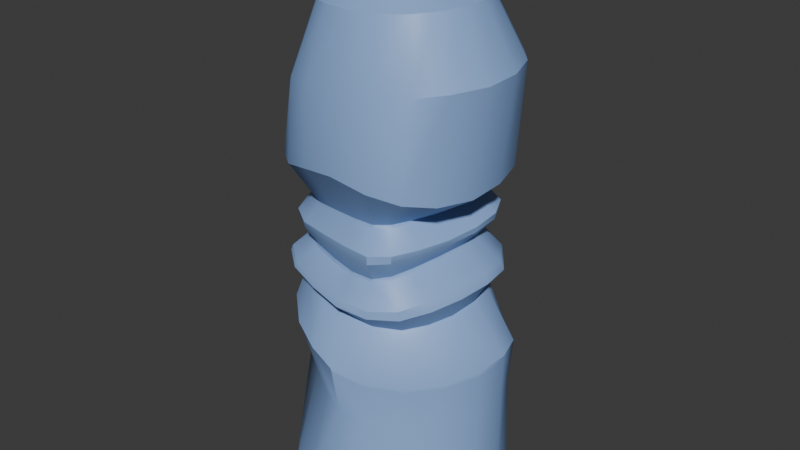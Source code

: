 # Source: Bottle.blend  (saved by Blender 4.5.87; exported with 4.5.12 LTS)
import bpy
from mathutils import Matrix  # noqa: F401  (used for matrix-valued properties, if any)

bpy.ops.wm.read_factory_settings(use_empty=True)
scene = bpy.context.scene
scene.name = 'Scene'

# ---- collections
col_collection = bpy.data.collections.new('Collection'); scene.collection.children.link(col_collection)

# ---- materials (node trees are filled in below, after node groups)
mat_bottlecap = bpy.data.materials.new('BottleCap')
mat_bottle = bpy.data.materials.new('Bottle')

# ---- node groups
ng_smooth_by_angle = bpy.data.node_groups.new('Smooth by Angle', 'GeometryNodeTree')
_s = ng_smooth_by_angle.interface.new_socket(name='Mesh', in_out='OUTPUT', socket_type='NodeSocketGeometry')
_s = ng_smooth_by_angle.interface.new_socket(name='Mesh', in_out='INPUT', socket_type='NodeSocketGeometry')
_s = ng_smooth_by_angle.interface.new_socket(name='Angle', in_out='INPUT', socket_type='NodeSocketFloat')
_s.subtype = 'ANGLE'
_s.default_value = 0.5236
_s.min_value = 0.0
_s.max_value = 3.142
_s.description = 'Maximum face angle for smooth edges'
_s = ng_smooth_by_angle.interface.new_socket(name='Ignore Sharpness', in_out='INPUT', socket_type='NodeSocketBool')
_s.force_non_field = True
ng_smooth_by_angle.description = 'Set the sharpness of mesh edges based on the angle between the neighboring faces'
ng_smooth_by_angle.is_modifier = True
_N = ng_smooth_by_angle.nodes; _L = ng_smooth_by_angle.links
n0 = _N.new('GeometryNodeSetShadeSmooth'); n0.name = 'Set Shade Smooth'; n0.location = (120, -80)
n0.domain = 'EDGE'
n1 = _N.new('GeometryNodeSetShadeSmooth'); n1.name = 'Set Shade Smooth.001'; n1.location = (300, -80)
n2 = _N.new('NodeGroupOutput'); n2.name = 'Group Output'; n2.location = (480, -80)
n3 = _N.new('GeometryNodeInputMeshEdgeAngle'); n3.name = 'Edge Angle'; n3.location = (-440, -240)
n4 = _N.new('NodeGroupInput'); n4.name = 'Group Input'; n4.location = (-80, -80)
n5 = _N.new('GeometryNodeInputEdgeSmooth'); n5.name = 'Is Edge Smooth'; n5.location = (-260, -120)
n6 = _N.new('GeometryNodeInputShadeSmooth'); n6.name = 'Is Shade Smooth'; n6.location = (-440, -397)
n7 = _N.new('FunctionNodeCompare'); n7.name = 'Compare'; n7.location = (-260, -260)
n7.operation = 'LESS_EQUAL'
n7.inputs[6].default_value = (0.0, 0.0, 0.0, 0.0)
n7.inputs[7].default_value = (0.0, 0.0, 0.0, 0.0)
n8 = _N.new('FunctionNodeBooleanMath'); n8.name = 'Boolean Math.001'; n8.location = (-80, -260)
n9 = _N.new('NodeGroupInput'); n9.name = 'Group Input.001'; n9.location = (-440, -329)
n10 = _N.new('NodeGroupInput'); n10.name = 'Group Input.002'; n10.location = (-259, -189)
n11 = _N.new('FunctionNodeBooleanMath'); n11.name = 'Boolean Math'; n11.location = (-80, -149)
n11.operation = 'OR'
n12 = _N.new('FunctionNodeBooleanMath'); n12.name = 'Boolean Math.002'; n12.location = (-260, -380)
n12.operation = 'OR'
n13 = _N.new('NodeGroupInput'); n13.name = 'Group Input.003'; n13.location = (-440, -460)
_L.new(n3.outputs[0], n7.inputs[0])
_L.new(n1.outputs[0], n2.inputs[0])
_L.new(n9.outputs[1], n7.inputs[1])
_L.new(n7.outputs[0], n8.inputs[0])
_L.new(n4.outputs[0], n0.inputs[0])
_L.new(n0.outputs[0], n1.inputs[0])
_L.new(n8.outputs[0], n0.inputs[2])
_L.new(n10.outputs[2], n11.inputs[1])
_L.new(n5.outputs[0], n11.inputs[0])
_L.new(n11.outputs[0], n0.inputs[1])
_L.new(n13.outputs[2], n12.inputs[1])
_L.new(n6.outputs[0], n12.inputs[0])
_L.new(n12.outputs[0], n8.inputs[1])
n2.is_active_output = True

# ---- material node trees
mat_bottlecap.use_nodes = True; mat_bottlecap.node_tree.nodes.clear()
_N = mat_bottlecap.node_tree.nodes; _L = mat_bottlecap.node_tree.links
n0 = _N.new('ShaderNodeBsdfPrincipled'); n0.name = 'Principled BSDF'; n0.location = (-200, 100)
n0.inputs[0].default_value = (1.0, 1.0, 1.0, 1.0)
n1 = _N.new('ShaderNodeOutputMaterial'); n1.name = 'Material Output'; n1.location = (200, 100)
_L.new(n0.outputs[0], n1.inputs[0])
n1.is_active_output = True
mat_bottle.use_nodes = True; mat_bottle.node_tree.nodes.clear()
_N = mat_bottle.node_tree.nodes; _L = mat_bottle.node_tree.links
n0 = _N.new('ShaderNodeBsdfPrincipled'); n0.name = 'Principled BSDF'; n0.location = (-200, 100)
n0.inputs[0].default_value = (0.2752, 0.4438, 0.8007, 1.0)
n1 = _N.new('ShaderNodeOutputMaterial'); n1.name = 'Material Output'; n1.location = (200, 100)
_L.new(n0.outputs[0], n1.inputs[0])
n1.is_active_output = True

# ---- world
world_world = bpy.data.worlds.new('World'); scene.world = world_world
world_world.use_nodes = True; world_world.node_tree.nodes.clear()
_N = world_world.node_tree.nodes; _L = world_world.node_tree.links
n0 = _N.new('ShaderNodeOutputWorld'); n0.name = 'World Output'; n0.location = (200, 100)
n1 = _N.new('ShaderNodeBackground'); n1.name = 'Background'; n1.location = (-200, 100)
n1.inputs[0].default_value = (0.05088, 0.05088, 0.05088, 1.0)
_L.new(n1.outputs[0], n0.inputs[0])
n0.is_active_output = True
world_world.color = (0.05088, 0.05088, 0.05088)
world_world.sun_shadow_jitter_overblur = 0.0

# ---- meshes
me_cylinder = bpy.data.meshes.new('Cylinder')
me_cylinder.from_pydata([(0.01455, 0.1604, 0.2304), (0.0005768, 0.2068, 0.6719), (0.0912, 0.1323, 0.2256), (0.07299, 0.1922, 0.674), (0.1501, 0.1105, 0.2308), (0.1341, 0.1573, 0.6727), (0.1888, 0.08546, 0.2385), (0.1699, 0.103, 0.6709), (0.2083, 0.03629, 0.2441), (0.1875, 0.03358, 0.6664), (0.2045, -0.03063, 0.2418), (0.1867, -0.04031, 0.6628), (0.1737, -0.08876, 0.2357), (0.1643, -0.1074, 0.6663), (0.124, -0.14, 0.2323), (0.1279, -0.1548, 0.6761), (0.06372, -0.1795, 0.2365), (0.0736, -0.1788, 0.6882), (0.01388, -0.1913, 0.2436), (-0.00298, -0.1795, 0.6988), (-0.032, -0.1734, 0.252), (-0.07407, -0.1674, 0.689), (-0.0906, -0.1361, 0.2618), (-0.1349, -0.1439, 0.6726), (-0.1565, -0.08215, 0.2698), (-0.1849, -0.1047, 0.6665), (-0.194, -0.01642, 0.2697), (-0.2097, -0.03884, 0.6657), (-0.1925, 0.05284, 0.2618), (-0.2088, 0.03567, 0.6668), (-0.1646, 0.1172, 0.2558), (-0.1827, 0.1055, 0.6675), (-0.1277, 0.1641, 0.2495), (-0.1356, 0.1616, 0.6675), (-0.06543, 0.1742, 0.2417), (-0.07205, 0.1975, 0.6682), (0.01064, 0.186, 0.3154), (0.003001, 0.1526, 0.4275), (0.003797, 0.1431, 0.5279), (0.00278, 0.1532, 0.6044), (0.06188, 0.1389, 0.6089), (0.06273, 0.1277, 0.5334), (0.06022, 0.1429, 0.4285), (0.0862, 0.1688, 0.3096), (0.1019, 0.1113, 0.609), (0.1066, 0.1019, 0.5316), (0.1085, 0.1196, 0.425), (0.1461, 0.1407, 0.3135), (0.119, 0.07052, 0.6069), (0.1246, 0.06328, 0.5303), (0.141, 0.08106, 0.4207), (0.1867, 0.1035, 0.32), (0.1173, 0.02018, 0.6036), (0.1241, 0.01598, 0.5268), (0.1537, 0.02623, 0.4176), (0.2083, 0.0411, 0.3259), (0.1055, -0.03647, 0.6027), (0.1139, -0.03591, 0.5217), (0.148, -0.02754, 0.4128), (0.2041, -0.02859, 0.3226), (0.09407, -0.08623, 0.6058), (0.1011, -0.08826, 0.5169), (0.1285, -0.07455, 0.4073), (0.173, -0.08647, 0.3144), (0.07769, -0.1194, 0.605), (0.08235, -0.124, 0.5089), (0.09698, -0.1135, 0.4023), (0.1235, -0.1376, 0.309), (0.04852, -0.1343, 0.601), (0.05155, -0.1415, 0.5003), (0.04887, -0.1397, 0.4047), (0.05934, -0.1779, 0.3162), (0.001581, -0.1286, 0.5963), (0.001747, -0.1377, 0.4971), (-0.01091, -0.145, 0.4129), (-0.003061, -0.1928, 0.3288), (-0.05682, -0.1139, 0.5893), (-0.05844, -0.1193, 0.496), (-0.0697, -0.1323, 0.4217), (-0.06064, -0.178, 0.3408), (-0.1096, -0.09874, 0.5829), (-0.115, -0.0999, 0.4986), (-0.1301, -0.1094, 0.4281), (-0.1281, -0.1437, 0.3521), (-0.1492, -0.07304, 0.5817), (-0.1566, -0.0725, 0.5008), (-0.1689, -0.07187, 0.4328), (-0.1906, -0.08575, 0.3622), (-0.1703, -0.029, 0.583), (-0.1736, -0.02646, 0.5008), (-0.1793, -0.01794, 0.4314), (-0.2154, -0.01532, 0.3601), (-0.1704, 0.03004, 0.5831), (-0.1717, 0.0329, 0.4987), (-0.1655, 0.04169, 0.425), (-0.2022, 0.05856, 0.3495), (-0.1498, 0.08651, 0.5831), (-0.1538, 0.08724, 0.4977), (-0.1417, 0.09278, 0.4186), (-0.1675, 0.1222, 0.3409), (-0.1108, 0.1295, 0.5864), (-0.1139, 0.1253, 0.5033), (-0.1113, 0.1283, 0.4169), (-0.1319, 0.1689, 0.3336), (-0.05763, 0.1516, 0.595), (-0.0561, 0.1439, 0.516), (-0.06185, 0.1478, 0.4212), (-0.07053, 0.1884, 0.3252), (7.561e-05, 0.2106, 0.03463), (0.07257, 0.1963, 0.03446), (0.1357, 0.1612, 0.03463), (0.1827, 0.1055, 0.03467), (0.2077, 0.03663, 0.03467), (0.2077, -0.03663, 0.03467), (0.1827, -0.1055, 0.03467), (0.1356, -0.1616, 0.03467), (0.07214, -0.1982, 0.03467), (-4.085e-09, -0.2109, 0.03467), (-0.07187, -0.1981, 0.0347), (-0.134, -0.161, 0.03483), (-0.1824, -0.1054, 0.0347), (-0.2077, -0.03663, 0.03467), (-0.2077, 0.03663, 0.03467), (-0.1827, 0.1055, 0.03467), (-0.1356, 0.1616, 0.03467), (-0.07214, 0.1982, 0.03467), (-4.464e-09, 0.1672, -0.00275), (0.05718, 0.1571, -0.00275), (0.1075, 0.1281, -0.00275), (0.1448, 0.08359, -0.00275), (0.1646, 0.02903, -0.00275), (0.1646, -0.02903, -0.00275), (0.1448, -0.08359, -0.00275), (0.1075, -0.1281, -0.00275), (0.05718, -0.1571, -0.00275), (-4.464e-09, -0.1672, -0.00275), (-0.05718, -0.1571, -0.00275), (-0.1075, -0.1281, -0.00275), (-0.1448, -0.08359, -0.00275), (-0.1646, -0.02903, -0.00275), (-0.1646, 0.02903, -0.00275), (-0.1448, 0.08359, -0.00275), (-0.1075, 0.1281, -0.00275), (-0.05718, 0.1571, -0.00275), (0.07214, 0.1982, 0.8644), (-7.627e-09, 0.2109, 0.8644), (0.1356, 0.1616, 0.8644), (0.1827, 0.1055, 0.8644), (0.2079, 0.03663, 0.8643), (0.2092, -0.03658, 0.8633), (0.1843, -0.1044, 0.8632), (0.1418, -0.1491, 0.8591), (0.08084, -0.1743, 0.8548), (0.01172, -0.1789, 0.8507), (-0.061, -0.1694, 0.8458), (-0.1187, -0.145, 0.8329), (-0.1574, -0.105, 0.8209), (-0.1845, -0.05092, 0.8204), (-0.1971, 0.018, 0.8374), (-0.1761, 0.09759, 0.8533), (-0.1346, 0.1611, 0.8636), (-0.07214, 0.1982, 0.8644), (0.05183, 0.1424, 0.9764), (-5.2e-09, 0.1515, 0.9764), (0.0974, 0.1161, 0.9764), (0.1312, 0.07577, 0.9764), (0.1492, 0.02631, 0.9764), (0.1492, -0.02631, 0.9764), (0.1314, -0.07537, 0.9762), (0.1005, -0.1099, 0.9739), (0.0567, -0.1307, 0.9716), (0.005627, -0.1375, 0.9699), (-0.0448, -0.1294, 0.9682), (-0.08691, -0.1091, 0.9635), (-0.1172, -0.07703, 0.9586), (-0.1353, -0.03318, 0.9585), (-0.1394, 0.01862, 0.9643), (-0.1256, 0.07275, 0.971), (-0.09703, 0.1159, 0.9761), (-0.05183, 0.1424, 0.9764), (0.02307, 0.06338, 1.004), (-1.121e-08, 0.06745, 1.004), (0.04336, 0.05167, 1.004), (0.05842, 0.03373, 1.004), (0.06643, 0.01171, 1.004), (0.06643, -0.01171, 1.004), (0.05842, -0.03373, 1.004), (0.04364, -0.05111, 1.004), (0.02359, -0.06209, 1.004), (0.0003702, -0.06609, 1.004), (-0.02294, -0.06253, 1.004), (-0.04282, -0.05171, 1.004), (-0.05685, -0.03457, 1.003), (-0.06431, -0.01273, 1.002), (-0.0648, 0.01095, 1.003), (-0.05786, 0.03347, 1.004), (-0.04336, 0.05167, 1.004), (-0.02307, 0.06338, 1.004), (-1.121e-08, 0.06745, 1.046), (0.02307, 0.06338, 1.046), (-1.169e-09, 0.07549, 1.035), (-1.169e-09, 0.07549, 1.082), (0.02582, 0.07094, 1.035), (0.02582, 0.07094, 1.082), (0.04852, 0.05783, 1.035), (0.04852, 0.05783, 1.082), (0.06538, 0.03775, 1.035), (0.06538, 0.03775, 1.082), (0.07434, 0.01311, 1.035), (0.07434, 0.01311, 1.082), (0.07434, -0.01311, 1.035), (0.07434, -0.01311, 1.082), (0.06538, -0.03775, 1.035), (0.06538, -0.03775, 1.082), (0.04852, -0.05783, 1.035), (0.04852, -0.05783, 1.082), (0.02595, -0.07069, 1.035), (0.02582, -0.07094, 1.082), (0.0002638, -0.07499, 1.034), (-1.169e-09, -0.07549, 1.082), (-0.02569, -0.07069, 1.035), (-0.02582, -0.07094, 1.082), (-0.04852, -0.05783, 1.035), (-0.04852, -0.05783, 1.082), (-0.06514, -0.03786, 1.034), (-0.06538, -0.03775, 1.082), (-0.07387, -0.01333, 1.034), (-0.07434, -0.01311, 1.082), (-0.07411, 0.013, 1.034), (-0.07434, 0.01311, 1.082), (-0.06538, 0.03775, 1.035), (-0.06538, 0.03775, 1.082), (-0.04852, 0.05783, 1.035), (-0.04852, 0.05783, 1.082), (-0.02582, 0.07094, 1.035), (-0.02582, 0.07094, 1.082), (0.04336, 0.05167, 1.046), (0.05842, 0.03373, 1.046), (0.06643, 0.01171, 1.046), (0.06643, -0.01171, 1.046), (0.05842, -0.03373, 1.046), (0.04336, -0.05167, 1.046), (0.02307, -0.06338, 1.046), (2.03e-07, -0.06745, 1.046), (-0.02307, -0.06338, 1.046), (-0.04336, -0.05167, 1.046), (-0.05842, -0.03373, 1.046), (-0.06643, -0.01171, 1.046), (-0.06643, 0.01171, 1.046), (-0.05842, 0.03373, 1.046), (-0.04336, 0.05167, 1.046), (-0.02307, 0.06338, 1.046), (0.002649, 0.1511, 0.6095), (0.06042, 0.1371, 0.6138), (0.09939, 0.11, 0.6138), (0.1161, 0.06983, 0.6119), (0.1143, 0.02015, 0.6088), (0.1028, -0.03582, 0.6085), (0.09175, -0.08445, 0.612), (0.07585, -0.1168, 0.6114), (0.04735, -0.1313, 0.6077), (0.001443, -0.126, 0.6033), (-0.05582, -0.1121, 0.5963), (-0.1076, -0.09721, 0.5896), (-0.1465, -0.07197, 0.5879), (-0.1673, -0.02849, 0.5891), (-0.1673, 0.02951, 0.5892), (-0.1472, 0.08497, 0.5892), (-0.1088, 0.1273, 0.5923), (-0.05664, 0.1492, 0.6005), (0.002753, 0.1468, 0.4329), (0.05813, 0.1373, 0.4342), (0.105, 0.1145, 0.4306), (0.1355, 0.07665, 0.4265), (0.1471, 0.02403, 0.4232), (0.1415, -0.0276, 0.418), (0.123, -0.07315, 0.4126), (0.09331, -0.1108, 0.4075), (0.04765, -0.1353, 0.4092), (-0.01077, -0.1397, 0.417), (-0.0687, -0.1272, 0.4255), (-0.1276, -0.1053, 0.4314), (-0.1649, -0.06935, 0.4357), (-0.1746, -0.01769, 0.4343), (-0.1614, 0.03995, 0.4283), (-0.1383, 0.08945, 0.4222), (-0.1084, 0.1234, 0.4212), (-0.06013, 0.142, 0.4261), (0.003312, 0.1757, 0.5663), (0.07221, 0.1584, 0.572), (0.1248, 0.1277, 0.57), (0.1472, 0.08078, 0.5688), (0.1483, 0.0231, 0.5646), (0.1371, -0.04055, 0.5606), (0.1214, -0.103, 0.5603), (0.09917, -0.1461, 0.5571), (0.06246, -0.1656, 0.5504), (0.002071, -0.1564, 0.547), (-0.06569, -0.1362, 0.5412), (-0.1264, -0.1172, 0.5377), (-0.1721, -0.08618, 0.5396), (-0.1964, -0.03416, 0.5408), (-0.1978, 0.03498, 0.5405), (-0.1746, 0.09984, 0.5403), (-0.1277, 0.1498, 0.544), (-0.06641, 0.1749, 0.5543), (0.06255, 0.1271, 0.5396), (0.1053, 0.1013, 0.5382), (0.1227, 0.06273, 0.5369), (0.1218, 0.01565, 0.5332), (0.1112, -0.03594, 0.5282), (0.09862, -0.0879, 0.5239), (0.08048, -0.1231, 0.5166), (0.05065, -0.1402, 0.5078), (0.001763, -0.1357, 0.5038), (-0.05745, -0.1175, 0.5019), (-0.1131, -0.09847, 0.504), (-0.1543, -0.0716, 0.5061), (-0.1722, -0.02663, 0.5062), (-0.1711, 0.0322, 0.5044), (-0.1531, 0.08646, 0.5037), (-0.1126, 0.1246, 0.5097), (-0.05577, 0.1433, 0.5222), (0.003806, 0.1425, 0.534), (0.003171, 0.1807, 0.4759), (0.07248, 0.1663, 0.4797), (0.132, 0.1366, 0.4743), (0.167, 0.08928, 0.4695), (0.1744, 0.02834, 0.4685), (0.1662, -0.03684, 0.4644), (0.1466, -0.09564, 0.4582), (0.1148, -0.1434, 0.4504), (0.0645, -0.1717, 0.4476), (-0.0002014, -0.1764, 0.4499), (-0.07406, -0.1576, 0.4538), (-0.1437, -0.1327, 0.4594), (-0.191, -0.09347, 0.4635), (-0.2047, -0.0286, 0.4636), (-0.1972, 0.04405, 0.4588), (-0.176, 0.1073, 0.4552), (-0.1353, 0.1536, 0.4547), (-0.06901, 0.1771, 0.4652), (0.003103, 0.1791, 0.5781), (0.07261, 0.1619, 0.5835), (0.1253, 0.1306, 0.5819), (0.1482, 0.08292, 0.5805), (0.1499, 0.0242, 0.576), (0.1389, -0.04091, 0.5724), (0.1229, -0.1036, 0.5734), (0.1001, -0.1466, 0.5717), (0.06268, -0.1658, 0.5664), (0.00216, -0.1565, 0.5632), (-0.06628, -0.1369, 0.5566), (-0.1276, -0.1187, 0.5516), (-0.1736, -0.08748, 0.5529), (-0.1981, -0.0346, 0.5542), (-0.1987, 0.03499, 0.5541), (-0.1748, 0.1006, 0.5541), (-0.129, 0.1517, 0.5568), (-0.0672, 0.1777, 0.5665), (0.003332, 0.177, 0.4919), (0.07232, 0.1614, 0.4966), (0.1311, 0.1321, 0.4911), (0.1626, 0.08532, 0.4874), (0.1672, 0.02626, 0.4862), (0.1581, -0.03802, 0.4822), (0.1402, -0.0975, 0.4762), (0.1115, -0.1444, 0.4676), (0.06469, -0.1708, 0.4628), (0.0008458, -0.173, 0.4637), (-0.07172, -0.1529, 0.466), (-0.1404, -0.1292, 0.4708), (-0.1874, -0.09219, 0.4743), (-0.2024, -0.02985, 0.4745), (-0.1969, 0.04204, 0.4707), (-0.1764, 0.1053, 0.4679), (-0.1345, 0.1517, 0.4686), (-0.06758, 0.1752, 0.4802), (0.08702, 0.1652, 0.3004), (0.1468, 0.1375, 0.3048), (0.187, 0.1016, 0.3121), (0.2083, 0.04097, 0.3182), (0.2041, -0.02845, 0.3149), (0.1728, -0.08625, 0.3067), (0.1233, -0.1373, 0.3013), (0.05945, -0.1776, 0.3085), (-0.001628, -0.192, 0.3209), (-0.05809, -0.177, 0.333), (-0.1246, -0.1426, 0.3444), (-0.1882, -0.08478, 0.3546), (-0.2144, -0.01471, 0.3526), (-0.2019, 0.05865, 0.342), (-0.1669, 0.1222, 0.3334), (-0.1312, 0.1688, 0.3261), (-0.06973, 0.1871, 0.3172), (0.01128, 0.1836, 0.3063), (0.0006571, 0.2043, 0.6689), (0.07243, 0.1897, 0.6711), (0.1325, 0.1552, 0.6698), (0.1672, 0.1016, 0.6679), (0.1839, 0.03309, 0.6634), (0.1827, -0.04016, 0.66), (0.1607, -0.1064, 0.6638), (0.1253, -0.1531, 0.6735), (0.07251, -0.1766, 0.6849), (-0.00275, -0.1767, 0.695), (-0.0733, -0.1646, 0.6852), (-0.1337, -0.1416, 0.6691), (-0.1833, -0.1034, 0.6631), (-0.2079, -0.03818, 0.6624), (-0.2069, 0.03553, 0.6634), (-0.181, 0.1045, 0.6638), (-0.1343, 0.1601, 0.6638), (-0.07135, 0.1955, 0.6649)], [], [(396, 1, 3, 397), (397, 3, 5, 398), (398, 5, 7, 399), (399, 7, 9, 400), (400, 9, 11, 401), (401, 11, 13, 402), (402, 13, 15, 403), (403, 15, 17, 404), (404, 17, 19, 405), (405, 19, 21, 406), (406, 21, 23, 407), (407, 23, 25, 408), (408, 25, 27, 409), (409, 27, 29, 410), (410, 29, 31, 411), (411, 31, 33, 412), (7, 5, 146, 147), (412, 33, 35, 413), (413, 35, 1, 396), (14, 16, 116, 115), (394, 107, 36, 395), (107, 106, 37, 36), (377, 105, 38, 360), (359, 104, 39, 342), (393, 103, 107, 394), (103, 102, 106, 107), (376, 101, 105, 377), (358, 100, 104, 359), (392, 99, 103, 393), (99, 98, 102, 103), (375, 97, 101, 376), (357, 96, 100, 358), (391, 95, 99, 392), (95, 94, 98, 99), (374, 93, 97, 375), (356, 92, 96, 357), (390, 91, 95, 391), (91, 90, 94, 95), (373, 89, 93, 374), (355, 88, 92, 356), (389, 87, 91, 390), (87, 86, 90, 91), (372, 85, 89, 373), (354, 84, 88, 355), (388, 83, 87, 389), (83, 82, 86, 87), (371, 81, 85, 372), (353, 80, 84, 354), (387, 79, 83, 388), (79, 78, 82, 83), (370, 77, 81, 371), (352, 76, 80, 353), (386, 75, 79, 387), (75, 74, 78, 79), (369, 73, 77, 370), (351, 72, 76, 352), (385, 71, 75, 386), (71, 70, 74, 75), (368, 69, 73, 369), (350, 68, 72, 351), (384, 67, 71, 385), (67, 66, 70, 71), (367, 65, 69, 368), (349, 64, 68, 350), (383, 63, 67, 384), (63, 62, 66, 67), (366, 61, 65, 367), (348, 60, 64, 349), (382, 59, 63, 383), (59, 58, 62, 63), (365, 57, 61, 366), (347, 56, 60, 348), (381, 55, 59, 382), (55, 54, 58, 59), (364, 53, 57, 365), (346, 52, 56, 347), (380, 51, 55, 381), (51, 50, 54, 55), (363, 49, 53, 364), (345, 48, 52, 346), (379, 47, 51, 380), (47, 46, 50, 51), (362, 45, 49, 363), (344, 44, 48, 345), (378, 43, 47, 379), (43, 42, 46, 47), (361, 41, 45, 362), (343, 40, 44, 344), (395, 36, 43, 378), (36, 37, 42, 43), (360, 38, 41, 361), (342, 39, 40, 343), (117, 118, 136, 135), (24, 26, 121, 120), (0, 2, 109, 108), (34, 0, 108, 125), (10, 12, 114, 113), (20, 22, 119, 118), (30, 32, 124, 123), (6, 8, 112, 111), (16, 18, 117, 116), (26, 28, 122, 121), (2, 4, 110, 109), (12, 14, 115, 114), (22, 24, 120, 119), (32, 34, 125, 124), (8, 10, 113, 112), (18, 20, 118, 117), (28, 30, 123, 122), (4, 6, 111, 110), (126, 127, 128, 129, 130, 131, 132, 133, 134, 135, 136, 137, 138, 139, 140, 141, 142, 143), (110, 111, 129, 128), (125, 108, 126, 143), (118, 119, 137, 136), (111, 112, 130, 129), (119, 120, 138, 137), (112, 113, 131, 130), (120, 121, 139, 138), (113, 114, 132, 131), (121, 122, 140, 139), (114, 115, 133, 132), (122, 123, 141, 140), (115, 116, 134, 133), (108, 109, 127, 126), (123, 124, 142, 141), (116, 117, 135, 134), (109, 110, 128, 127), (124, 125, 143, 142), (156, 155, 173, 174), (17, 15, 151, 152), (3, 1, 145, 144), (27, 25, 156, 157), (1, 35, 161, 145), (13, 11, 149, 150), (23, 21, 154, 155), (33, 31, 159, 160), (9, 7, 147, 148), (19, 17, 152, 153), (29, 27, 157, 158), (5, 3, 144, 146), (15, 13, 150, 151), (25, 23, 155, 156), (35, 33, 160, 161), (11, 9, 148, 149), (21, 19, 153, 154), (31, 29, 158, 159), (175, 174, 192, 193), (149, 148, 166, 167), (157, 156, 174, 175), (150, 149, 167, 168), (158, 157, 175, 176), (151, 150, 168, 169), (159, 158, 176, 177), (152, 151, 169, 170), (144, 145, 163, 162), (160, 159, 177, 178), (153, 152, 170, 171), (146, 144, 162, 164), (161, 160, 178, 179), (154, 153, 171, 172), (147, 146, 164, 165), (145, 161, 179, 163), (155, 154, 172, 173), (148, 147, 165, 166), (196, 195, 249, 250), (168, 167, 185, 186), (176, 175, 193, 194), (169, 168, 186, 187), (177, 176, 194, 195), (170, 169, 187, 188), (162, 163, 181, 180), (178, 177, 195, 196), (171, 170, 188, 189), (164, 162, 180, 182), (179, 178, 196, 197), (172, 171, 189, 190), (165, 164, 182, 183), (163, 179, 197, 181), (173, 172, 190, 191), (166, 165, 183, 184), (174, 173, 191, 192), (167, 166, 184, 185), (188, 187, 241, 242), (200, 201, 203, 202), (195, 194, 248, 249), (202, 203, 205, 204), (187, 186, 240, 241), (204, 205, 207, 206), (194, 193, 247, 248), (206, 207, 209, 208), (186, 185, 239, 240), (208, 209, 211, 210), (193, 192, 246, 247), (210, 211, 213, 212), (185, 184, 238, 239), (212, 213, 215, 214), (192, 191, 245, 246), (214, 215, 217, 216), (184, 183, 237, 238), (216, 217, 219, 218), (191, 190, 244, 245), (218, 219, 221, 220), (181, 197, 251, 198), (220, 221, 223, 222), (183, 182, 236, 237), (222, 223, 225, 224), (190, 189, 243, 244), (224, 225, 227, 226), (197, 196, 250, 251), (226, 227, 229, 228), (182, 180, 199, 236), (228, 229, 231, 230), (189, 188, 242, 243), (230, 231, 233, 232), (203, 201, 235, 233, 231, 229, 227, 225, 223, 221, 219, 217, 215, 213, 211, 209, 207, 205), (199, 198, 251, 250, 249, 248, 247, 246, 245, 244, 243, 242, 241, 240, 239, 238, 237, 236), (232, 233, 235, 234), (180, 181, 198, 199), (234, 235, 201, 200), (200, 202, 204, 206, 208, 210, 212, 214, 216, 218, 220, 222, 224, 226, 228, 230, 232, 234), (104, 269, 252, 39), (100, 268, 269, 104), (96, 267, 268, 100), (92, 266, 267, 96), (88, 265, 266, 92), (84, 264, 265, 88), (80, 263, 264, 84), (76, 262, 263, 80), (72, 261, 262, 76), (68, 260, 261, 72), (64, 259, 260, 68), (60, 258, 259, 64), (56, 257, 258, 60), (52, 256, 257, 56), (48, 255, 256, 52), (44, 254, 255, 48), (40, 253, 254, 44), (39, 252, 253, 40), (37, 270, 271, 42), (42, 271, 272, 46), (46, 272, 273, 50), (50, 273, 274, 54), (54, 274, 275, 58), (58, 275, 276, 62), (62, 276, 277, 66), (66, 277, 278, 70), (70, 278, 279, 74), (74, 279, 280, 78), (78, 280, 281, 82), (82, 281, 282, 86), (86, 282, 283, 90), (90, 283, 284, 94), (94, 284, 285, 98), (98, 285, 286, 102), (102, 286, 287, 106), (106, 287, 270, 37), (323, 288, 289, 306), (306, 289, 290, 307), (307, 290, 291, 308), (308, 291, 292, 309), (309, 292, 293, 310), (310, 293, 294, 311), (311, 294, 295, 312), (312, 295, 296, 313), (313, 296, 297, 314), (314, 297, 298, 315), (315, 298, 299, 316), (316, 299, 300, 317), (317, 300, 301, 318), (318, 301, 302, 319), (319, 302, 303, 320), (320, 303, 304, 321), (321, 304, 305, 322), (322, 305, 288, 323), (105, 322, 323, 38), (101, 321, 322, 105), (97, 320, 321, 101), (93, 319, 320, 97), (89, 318, 319, 93), (85, 317, 318, 89), (81, 316, 317, 85), (77, 315, 316, 81), (73, 314, 315, 77), (69, 313, 314, 73), (65, 312, 313, 69), (61, 311, 312, 65), (57, 310, 311, 61), (53, 309, 310, 57), (49, 308, 309, 53), (45, 307, 308, 49), (41, 306, 307, 45), (38, 323, 306, 41), (270, 324, 325, 271), (271, 325, 326, 272), (272, 326, 327, 273), (273, 327, 328, 274), (274, 328, 329, 275), (275, 329, 330, 276), (276, 330, 331, 277), (277, 331, 332, 278), (278, 332, 333, 279), (279, 333, 334, 280), (280, 334, 335, 281), (281, 335, 336, 282), (282, 336, 337, 283), (283, 337, 338, 284), (284, 338, 339, 285), (285, 339, 340, 286), (286, 340, 341, 287), (287, 341, 324, 270), (288, 342, 343, 289), (289, 343, 344, 290), (290, 344, 345, 291), (291, 345, 346, 292), (292, 346, 347, 293), (293, 347, 348, 294), (294, 348, 349, 295), (295, 349, 350, 296), (296, 350, 351, 297), (297, 351, 352, 298), (298, 352, 353, 299), (299, 353, 354, 300), (300, 354, 355, 301), (301, 355, 356, 302), (302, 356, 357, 303), (303, 357, 358, 304), (304, 358, 359, 305), (305, 359, 342, 288), (324, 360, 361, 325), (325, 361, 362, 326), (326, 362, 363, 327), (327, 363, 364, 328), (328, 364, 365, 329), (329, 365, 366, 330), (330, 366, 367, 331), (331, 367, 368, 332), (332, 368, 369, 333), (333, 369, 370, 334), (334, 370, 371, 335), (335, 371, 372, 336), (336, 372, 373, 337), (337, 373, 374, 338), (338, 374, 375, 339), (339, 375, 376, 340), (340, 376, 377, 341), (341, 377, 360, 324), (0, 395, 378, 2), (2, 378, 379, 4), (4, 379, 380, 6), (6, 380, 381, 8), (8, 381, 382, 10), (10, 382, 383, 12), (12, 383, 384, 14), (14, 384, 385, 16), (16, 385, 386, 18), (18, 386, 387, 20), (20, 387, 388, 22), (22, 388, 389, 24), (24, 389, 390, 26), (26, 390, 391, 28), (28, 391, 392, 30), (30, 392, 393, 32), (32, 393, 394, 34), (34, 394, 395, 0), (269, 413, 396, 252), (268, 412, 413, 269), (267, 411, 412, 268), (266, 410, 411, 267), (265, 409, 410, 266), (264, 408, 409, 265), (263, 407, 408, 264), (262, 406, 407, 263), (261, 405, 406, 262), (260, 404, 405, 261), (259, 403, 404, 260), (258, 402, 403, 259), (257, 401, 402, 258), (256, 400, 401, 257), (255, 399, 400, 256), (254, 398, 399, 255), (253, 397, 398, 254), (252, 396, 397, 253)])
me_cylinder.polygons.foreach_set('use_smooth', [True] * 382)
me_cylinder.polygons.foreach_set('material_index', [1, 1, 1, 1, 1, 1, 1, 1, 1, 1, 1, 1, 1, 1, 1, 1, 1, 1, 1, 1, 1, 1, 1, 1, 1, 1, 1, 1, 1, 1, 1, 1, 1, 1, 1, 1, 1, 1, 1, 1, 1, 1, 1, 1, 1, 1, 1, 1, 1, 1, 1, 1, 1, 1, 1, 1, 1, 1, 1, 1, 1, 1, 1, 1, 1, 1, 1, 1, 1, 1, 1, 1, 1, 1, 1, 1, 1, 1, 1, 1, 1, 1, 1, 1, 1, 1, 1, 1, 1, 1, 1, 1, 1, 1, 1, 1, 1, 1, 1, 1, 1, 1, 1, 1, 1, 1, 1, 1, 1, 1, 1, 1, 1, 1, 1, 1, 1, 1, 1, 1, 1, 1, 1, 1, 1, 1, 1, 1, 1, 1, 1, 1, 1, 1, 1, 1, 1, 1, 1, 1, 1, 1, 1, 1, 1, 1, 1, 1, 1, 1, 1, 1, 1, 1, 1, 1, 1, 1, 1, 1, 1, 1, 1, 1, 1, 1, 1, 1, 1, 1, 1, 1, 1, 1, 1, 1, 1, 1, 1, 1, 1, 1, 1, 0, 1, 0, 1, 0, 1, 0, 1, 0, 1, 0, 1, 0, 1, 0, 1, 0, 1, 0, 1, 0, 1, 0, 1, 0, 1, 0, 1, 0, 1, 0, 0, 1, 0, 1, 0, 0, 1, 1, 1, 1, 1, 1, 1, 1, 1, 1, 1, 1, 1, 1, 1, 1, 1, 1, 1, 1, 1, 1, 1, 1, 1, 1, 1, 1, 1, 1, 1, 1, 1, 1, 1, 1, 1, 1, 1, 1, 1, 1, 1, 1, 1, 1, 1, 1, 1, 1, 1, 1, 1, 1, 1, 1, 1, 1, 1, 1, 1, 1, 1, 1, 1, 1, 1, 1, 1, 1, 1, 1, 1, 1, 1, 1, 1, 1, 1, 1, 1, 1, 1, 1, 1, 1, 1, 1, 1, 1, 1, 1, 1, 1, 1, 1, 1, 1, 1, 1, 1, 1, 1, 1, 1, 1, 1, 1, 1, 1, 1, 1, 1, 1, 1, 1, 1, 1, 1, 1, 1, 1, 1, 1, 1, 1, 1, 1, 1, 1, 1, 1, 1, 1, 1, 1, 1, 1, 1, 1, 1, 1, 1, 1, 1, 1, 1, 1, 1, 1, 1, 1, 1, 1, 1, 1, 1, 1, 1, 1, 1, 1])
_uv = me_cylinder.uv_layers.new(name='UVMap')
_uv.uv.foreach_set('vector', [1.0, 0.9957, 1.0, 1.0, 0.9444, 1.0, 0.9444, 0.9957, 0.9444, 0.9957, 0.9444, 1.0, 0.8889, 1.0, 0.8889, 0.9957, 0.8889, 0.9957, 0.8889, 1.0, 0.8333, 1.0, 0.8333, 0.9957, 0.8333, 0.9957, 0.8333, 1.0, 0.7778, 1.0, 0.7778, 0.9957, 0.7778, 0.9957, 0.7778, 1.0, 0.7222, 1.0, 0.7222, 0.9957, 0.7222, 0.9957, 0.7222, 1.0, 0.6667, 1.0, 0.6667, 0.9957, 0.6667, 0.9957, 0.6667, 1.0, 0.6111, 1.0, 0.6111, 0.9957, 0.6111, 0.9957, 0.6111, 1.0, 0.5556, 1.0, 0.5556, 0.9957, 0.5556, 0.9957, 0.5556, 1.0, 0.5, 1.0, 0.5, 0.9957, 0.5, 0.9957, 0.5, 1.0, 0.4444, 1.0, 0.4444, 0.9957, 0.4444, 0.9957, 0.4444, 1.0, 0.3889, 1.0, 0.3889, 0.9957, 0.3889, 0.9957, 0.3889, 1.0, 0.3333, 1.0, 0.3333, 0.9957, 0.3333, 0.9957, 0.3333, 1.0, 0.2778, 1.0, 0.2778, 0.9957, 0.2778, 0.9957, 0.2778, 1.0, 0.2222, 1.0, 0.2222, 0.9957, 0.2222, 0.9957, 0.2222, 1.0, 0.1667, 1.0, 0.1667, 0.9957, 0.1667, 0.9957, 0.1667, 1.0, 0.1111, 1.0, 0.1111, 0.9957, 0.8333, 1.0, 0.8889, 1.0, 0.8889, 1.0, 0.8333, 1.0, 0.1111, 0.9957, 0.1111, 1.0, 0.05556, 1.0, 0.05556, 0.9957, 0.05556, 0.9957, 0.05556, 1.0, -1.863e-07, 1.0, -1.863e-07, 0.9957, 0.6111, 0.5, 0.5556, 0.5, 0.5556, 0.5, 0.6111, 0.5, 0.05556, 0.5909, 0.05556, 0.6, -1.863e-07, 0.6, -1.863e-07, 0.5909, 0.05556, 0.6, 0.05556, 0.7, -1.863e-07, 0.7, -1.863e-07, 0.6, 0.05556, 0.7627, 0.05556, 0.8, -1.863e-07, 0.8, -1.863e-07, 0.7627, 0.05556, 0.8658, 0.05556, 0.9, -1.863e-07, 0.9, -1.863e-07, 0.8658, 0.1111, 0.5909, 0.1111, 0.6, 0.05556, 0.6, 0.05556, 0.5909, 0.1111, 0.6, 0.1111, 0.7, 0.05556, 0.7, 0.05556, 0.6, 0.1111, 0.7627, 0.1111, 0.8, 0.05556, 0.8, 0.05556, 0.7627, 0.1111, 0.8658, 0.1111, 0.9, 0.05556, 0.9, 0.05556, 0.8658, 0.1667, 0.5909, 0.1667, 0.6, 0.1111, 0.6, 0.1111, 0.5909, 0.1667, 0.6, 0.1667, 0.7, 0.1111, 0.7, 0.1111, 0.6, 0.1667, 0.7627, 0.1667, 0.8, 0.1111, 0.8, 0.1111, 0.7627, 0.1667, 0.8658, 0.1667, 0.9, 0.1111, 0.9, 0.1111, 0.8658, 0.2222, 0.5909, 0.2222, 0.6, 0.1667, 0.6, 0.1667, 0.5909, 0.2222, 0.6, 0.2222, 0.7, 0.1667, 0.7, 0.1667, 0.6, 0.2222, 0.7627, 0.2222, 0.8, 0.1667, 0.8, 0.1667, 0.7627, 0.2222, 0.8658, 0.2222, 0.9, 0.1667, 0.9, 0.1667, 0.8658, 0.2778, 0.5909, 0.2778, 0.6, 0.2222, 0.6, 0.2222, 0.5909, 0.2778, 0.6, 0.2778, 0.7, 0.2222, 0.7, 0.2222, 0.6, 0.2778, 0.7627, 0.2778, 0.8, 0.2222, 0.8, 0.2222, 0.7627, 0.2778, 0.8658, 0.2778, 0.9, 0.2222, 0.9, 0.2222, 0.8658, 0.3333, 0.5909, 0.3333, 0.6, 0.2778, 0.6, 0.2778, 0.5909, 0.3333, 0.6, 0.3333, 0.7, 0.2778, 0.7, 0.2778, 0.6, 0.3333, 0.7627, 0.3333, 0.8, 0.2778, 0.8, 0.2778, 0.7627, 0.3333, 0.8658, 0.3333, 0.9, 0.2778, 0.9, 0.2778, 0.8658, 0.3889, 0.5909, 0.3889, 0.6, 0.3333, 0.6, 0.3333, 0.5909, 0.3889, 0.6, 0.3889, 0.7, 0.3333, 0.7, 0.3333, 0.6, 0.3889, 0.7627, 0.3889, 0.8, 0.3333, 0.8, 0.3333, 0.7627, 0.3889, 0.8658, 0.3889, 0.9, 0.3333, 0.9, 0.3333, 0.8658, 0.4444, 0.5909, 0.4444, 0.6, 0.3889, 0.6, 0.3889, 0.5909, 0.4444, 0.6, 0.4444, 0.7, 0.3889, 0.7, 0.3889, 0.6, 0.4444, 0.7627, 0.4444, 0.8, 0.3889, 0.8, 0.3889, 0.7627, 0.4444, 0.8658, 0.4444, 0.9, 0.3889, 0.9, 0.3889, 0.8658, 0.5, 0.5909, 0.5, 0.6, 0.4444, 0.6, 0.4444, 0.5909, 0.5, 0.6, 0.5, 0.7, 0.4444, 0.7, 0.4444, 0.6, 0.5, 0.7627, 0.5, 0.8, 0.4444, 0.8, 0.4444, 0.7627, 0.5, 0.8658, 0.5, 0.9, 0.4444, 0.9, 0.4444, 0.8658, 0.5556, 0.5909, 0.5556, 0.6, 0.5, 0.6, 0.5, 0.5909, 0.5556, 0.6, 0.5556, 0.7, 0.5, 0.7, 0.5, 0.6, 0.5556, 0.7627, 0.5556, 0.8, 0.5, 0.8, 0.5, 0.7627, 0.5556, 0.8658, 0.5556, 0.9, 0.5, 0.9, 0.5, 0.8658, 0.6111, 0.5909, 0.6111, 0.6, 0.5556, 0.6, 0.5556, 0.5909, 0.6111, 0.6, 0.6111, 0.7, 0.5556, 0.7, 0.5556, 0.6, 0.6111, 0.7627, 0.6111, 0.8, 0.5556, 0.8, 0.5556, 0.7627, 0.6111, 0.8658, 0.6111, 0.9, 0.5556, 0.9, 0.5556, 0.8658, 0.6667, 0.5909, 0.6667, 0.6, 0.6111, 0.6, 0.6111, 0.5909, 0.6667, 0.6, 0.6667, 0.7, 0.6111, 0.7, 0.6111, 0.6, 0.6667, 0.7627, 0.6667, 0.8, 0.6111, 0.8, 0.6111, 0.7627, 0.6667, 0.8658, 0.6667, 0.9, 0.6111, 0.9, 0.6111, 0.8658, 0.7222, 0.5909, 0.7222, 0.6, 0.6667, 0.6, 0.6667, 0.5909, 0.7222, 0.6, 0.7222, 0.7, 0.6667, 0.7, 0.6667, 0.6, 0.7222, 0.7627, 0.7222, 0.8, 0.6667, 0.8, 0.6667, 0.7627, 0.7222, 0.8658, 0.7222, 0.9, 0.6667, 0.9, 0.6667, 0.8658, 0.7778, 0.5909, 0.7778, 0.6, 0.7222, 0.6, 0.7222, 0.5909, 0.7778, 0.6, 0.7778, 0.7, 0.7222, 0.7, 0.7222, 0.6, 0.7778, 0.7627, 0.7778, 0.8, 0.7222, 0.8, 0.7222, 0.7627, 0.7778, 0.8658, 0.7778, 0.9, 0.7222, 0.9, 0.7222, 0.8658, 0.8333, 0.5909, 0.8333, 0.6, 0.7778, 0.6, 0.7778, 0.5909, 0.8333, 0.6, 0.8333, 0.7, 0.7778, 0.7, 0.7778, 0.6, 0.8333, 0.7627, 0.8333, 0.8, 0.7778, 0.8, 0.7778, 0.7627, 0.8333, 0.8658, 0.8333, 0.9, 0.7778, 0.9, 0.7778, 0.8658, 0.8889, 0.5909, 0.8889, 0.6, 0.8333, 0.6, 0.8333, 0.5909, 0.8889, 0.6, 0.8889, 0.7, 0.8333, 0.7, 0.8333, 0.6, 0.8889, 0.7627, 0.8889, 0.8, 0.8333, 0.8, 0.8333, 0.7627, 0.8889, 0.8658, 0.8889, 0.9, 0.8333, 0.9, 0.8333, 0.8658, 0.9444, 0.5909, 0.9444, 0.6, 0.8889, 0.6, 0.8889, 0.5909, 0.9444, 0.6, 0.9444, 0.7, 0.8889, 0.7, 0.8889, 0.6, 0.9444, 0.7627, 0.9444, 0.8, 0.8889, 0.8, 0.8889, 0.7627, 0.9444, 0.8658, 0.9444, 0.9, 0.8889, 0.9, 0.8889, 0.8658, 1.0, 0.5909, 1.0, 0.6, 0.9444, 0.6, 0.9444, 0.5909, 1.0, 0.6, 1.0, 0.7, 0.9444, 0.7, 0.9444, 0.6, 1.0, 0.7627, 1.0, 0.8, 0.9444, 0.8, 0.9444, 0.7627, 1.0, 0.8658, 1.0, 0.9, 0.9444, 0.9, 0.9444, 0.8658, 0.5, 0.5, 0.4444, 0.5, 0.4444, 0.5, 0.5, 0.5, 0.3333, 0.5, 0.2778, 0.5, 0.2778, 0.5, 0.3333, 0.5, 1.0, 0.5, 0.9444, 0.5, 0.9444, 0.5, 1.0, 0.5, 0.05556, 0.5, -1.863e-07, 0.5, -1.863e-07, 0.5, 0.05556, 0.5, 0.7222, 0.5, 0.6667, 0.5, 0.6667, 0.5, 0.7222, 0.5, 0.4444, 0.5, 0.3889, 0.5, 0.3889, 0.5, 0.4444, 0.5, 0.1667, 0.5, 0.1111, 0.5, 0.1111, 0.5, 0.1667, 0.5, 0.8333, 0.5, 0.7778, 0.5, 0.7778, 0.5, 0.8333, 0.5, 0.5556, 0.5, 0.5, 0.5, 0.5, 0.5, 0.5556, 0.5, 0.2778, 0.5, 0.2222, 0.5, 0.2222, 0.5, 0.2778, 0.5, 0.9444, 0.5, 0.8889, 0.5, 0.8889, 0.5, 0.9444, 0.5, 0.6667, 0.5, 0.6111, 0.5, 0.6111, 0.5, 0.6667, 0.5, 0.3889, 0.5, 0.3333, 0.5, 0.3333, 0.5, 0.3889, 0.5, 0.1111, 0.5, 0.05556, 0.5, 0.05556, 0.5, 0.1111, 0.5, 0.7778, 0.5, 0.7222, 0.5, 0.7222, 0.5, 0.7778, 0.5, 0.5, 0.5, 0.4444, 0.5, 0.4444, 0.5, 0.5, 0.5, 0.2222, 0.5, 0.1667, 0.5, 0.1667, 0.5, 0.2222, 0.5, 0.8889, 0.5, 0.8333, 0.5, 0.8333, 0.5, 0.8889, 0.5, 0.75, 0.49, 0.8321, 0.4755, 0.9043, 0.4339, 0.9578, 0.37, 0.9864, 0.2917, 0.9864, 0.2083, 0.9578, 0.13, 0.9043, 0.06615, 0.8321, 0.02447, 0.75, 0.01, 0.6679, 0.02447, 0.5957, 0.06615, 0.5422, 0.13, 0.5136, 0.2083, 0.5136, 0.2917, 0.5422, 0.37, 0.5957, 0.4339, 0.6679, 0.4755, 0.8889, 0.5, 0.8333, 0.5, 0.8333, 0.5, 0.8889, 0.5, 0.05556, 0.5, -1.863e-07, 0.5, -1.863e-07, 0.5, 0.05556, 0.5, 0.4444, 0.5, 0.3889, 0.5, 0.3889, 0.5, 0.4444, 0.5, 0.8333, 0.5, 0.7778, 0.5, 0.7778, 0.5, 0.8333, 0.5, 0.3889, 0.5, 0.3333, 0.5, 0.3333, 0.5, 0.3889, 0.5, 0.7778, 0.5, 0.7222, 0.5, 0.7222, 0.5, 0.7778, 0.5, 0.3333, 0.5, 0.2778, 0.5, 0.2778, 0.5, 0.3333, 0.5, 0.7222, 0.5, 0.6667, 0.5, 0.6667, 0.5, 0.7222, 0.5, 0.2778, 0.5, 0.2222, 0.5, 0.2222, 0.5, 0.2778, 0.5, 0.6667, 0.5, 0.6111, 0.5, 0.6111, 0.5, 0.6667, 0.5, 0.2222, 0.5, 0.1667, 0.5, 0.1667, 0.5, 0.2222, 0.5, 0.6111, 0.5, 0.5556, 0.5, 0.5556, 0.5, 0.6111, 0.5, 1.0, 0.5, 0.9444, 0.5, 0.9444, 0.5, 1.0, 0.5, 0.1667, 0.5, 0.1111, 0.5, 0.1111, 0.5, 0.1667, 0.5, 0.5556, 0.5, 0.5, 0.5, 0.5, 0.5, 0.5556, 0.5, 0.9444, 0.5, 0.8889, 0.5, 0.8889, 0.5, 0.9444, 0.5, 0.1111, 0.5, 0.05556, 0.5, 0.05556, 0.5, 0.1111, 0.5, 0.3333, 1.0, 0.3889, 1.0, 0.3889, 1.0, 0.3333, 1.0, 0.5556, 1.0, 0.6111, 1.0, 0.6111, 1.0, 0.5556, 1.0, 0.9444, 1.0, 1.0, 1.0, 1.0, 1.0, 0.9444, 1.0, 0.2778, 1.0, 0.3333, 1.0, 0.3333, 1.0, 0.2778, 1.0, -1.863e-07, 1.0, 0.05556, 1.0, 0.05556, 1.0, -1.863e-07, 1.0, 0.6667, 1.0, 0.7222, 1.0, 0.7222, 1.0, 0.6667, 1.0, 0.3889, 1.0, 0.4444, 1.0, 0.4444, 1.0, 0.3889, 1.0, 0.1111, 1.0, 0.1667, 1.0, 0.1667, 1.0, 0.1111, 1.0, 0.7778, 1.0, 0.8333, 1.0, 0.8333, 1.0, 0.7778, 1.0, 0.5, 1.0, 0.5556, 1.0, 0.5556, 1.0, 0.5, 1.0, 0.2222, 1.0, 0.2778, 1.0, 0.2778, 1.0, 0.2222, 1.0, 0.8889, 1.0, 0.9444, 1.0, 0.9444, 1.0, 0.8889, 1.0, 0.6111, 1.0, 0.6667, 1.0, 0.6667, 1.0, 0.6111, 1.0, 0.3333, 1.0, 0.3889, 1.0, 0.3889, 1.0, 0.3333, 1.0, 0.05556, 1.0, 0.1111, 1.0, 0.1111, 1.0, 0.05556, 1.0, 0.7222, 1.0, 0.7778, 1.0, 0.7778, 1.0, 0.7222, 1.0, 0.4444, 1.0, 0.5, 1.0, 0.5, 1.0, 0.4444, 1.0, 0.1667, 1.0, 0.2222, 1.0, 0.2222, 1.0, 0.1667, 1.0, 0.2778, 1.0, 0.3333, 1.0, 0.3333, 1.0, 0.2778, 1.0, 0.7222, 1.0, 0.7778, 1.0, 0.7778, 1.0, 0.7222, 1.0, 0.2778, 1.0, 0.3333, 1.0, 0.3333, 1.0, 0.2778, 1.0, 0.6667, 1.0, 0.7222, 1.0, 0.7222, 1.0, 0.6667, 1.0, 0.2222, 1.0, 0.2778, 1.0, 0.2778, 1.0, 0.2222, 1.0, 0.6111, 1.0, 0.6667, 1.0, 0.6667, 1.0, 0.6111, 1.0, 0.1667, 1.0, 0.2222, 1.0, 0.2222, 1.0, 0.1667, 1.0, 0.5556, 1.0, 0.6111, 1.0, 0.6111, 1.0, 0.5556, 1.0, 0.9444, 1.0, 1.0, 1.0, 1.0, 1.0, 0.9444, 1.0, 0.1111, 1.0, 0.1667, 1.0, 0.1667, 1.0, 0.1111, 1.0, 0.5, 1.0, 0.5556, 1.0, 0.5556, 1.0, 0.5, 1.0, 0.8889, 1.0, 0.9444, 1.0, 0.9444, 1.0, 0.8889, 1.0, 0.05556, 1.0, 0.1111, 1.0, 0.1111, 1.0, 0.05556, 1.0, 0.4444, 1.0, 0.5, 1.0, 0.5, 1.0, 0.4444, 1.0, 0.8333, 1.0, 0.8889, 1.0, 0.8889, 1.0, 0.8333, 1.0, -1.863e-07, 1.0, 0.05556, 1.0, 0.05556, 1.0, -1.863e-07, 1.0, 0.3889, 1.0, 0.4444, 1.0, 0.4444, 1.0, 0.3889, 1.0, 0.7778, 1.0, 0.8333, 1.0, 0.8333, 1.0, 0.7778, 1.0, 0.1111, 1.0, 0.1667, 1.0, 0.1667, 1.0, 0.1111, 1.0, 0.6667, 1.0, 0.7222, 1.0, 0.7222, 1.0, 0.6667, 1.0, 0.2222, 1.0, 0.2778, 1.0, 0.2778, 1.0, 0.2222, 1.0, 0.6111, 1.0, 0.6667, 1.0, 0.6667, 1.0, 0.6111, 1.0, 0.1667, 1.0, 0.2222, 1.0, 0.2222, 1.0, 0.1667, 1.0, 0.5556, 1.0, 0.6111, 1.0, 0.6111, 1.0, 0.5556, 1.0, 0.9444, 1.0, 1.0, 1.0, 1.0, 1.0, 0.9444, 1.0, 0.1111, 1.0, 0.1667, 1.0, 0.1667, 1.0, 0.1111, 1.0, 0.5, 1.0, 0.5556, 1.0, 0.5556, 1.0, 0.5, 1.0, 0.8889, 1.0, 0.9444, 1.0, 0.9444, 1.0, 0.8889, 1.0, 0.05556, 1.0, 0.1111, 1.0, 0.1111, 1.0, 0.05556, 1.0, 0.4444, 1.0, 0.5, 1.0, 0.5, 1.0, 0.4444, 1.0, 0.8333, 1.0, 0.8889, 1.0, 0.8889, 1.0, 0.8333, 1.0, -1.863e-07, 1.0, 0.05556, 1.0, 0.05556, 1.0, -1.863e-07, 1.0, 0.3889, 1.0, 0.4444, 1.0, 0.4444, 1.0, 0.3889, 1.0, 0.7778, 1.0, 0.8333, 1.0, 0.8333, 1.0, 0.7778, 1.0, 0.3333, 1.0, 0.3889, 1.0, 0.3889, 1.0, 0.3333, 1.0, 0.7222, 1.0, 0.7778, 1.0, 0.7778, 1.0, 0.7222, 1.0, 0.5556, 1.0, 0.6111, 1.0, 0.6111, 1.0, 0.5556, 1.0, 1.0, 0.5, 1.0, 1.0, 0.9444, 1.0, 0.9444, 0.5, 0.1667, 1.0, 0.2222, 1.0, 0.2222, 1.0, 0.1667, 1.0, 0.9444, 0.5, 0.9444, 1.0, 0.8889, 1.0, 0.8889, 0.5, 0.6111, 1.0, 0.6667, 1.0, 0.6667, 1.0, 0.6111, 1.0, 0.8889, 0.5, 0.8889, 1.0, 0.8333, 1.0, 0.8333, 0.5, 0.2222, 1.0, 0.2778, 1.0, 0.2778, 1.0, 0.2222, 1.0, 0.8333, 0.5, 0.8333, 1.0, 0.7778, 1.0, 0.7778, 0.5, 0.6667, 1.0, 0.7222, 1.0, 0.7222, 1.0, 0.6667, 1.0, 0.7778, 0.5, 0.7778, 1.0, 0.7222, 1.0, 0.7222, 0.5, 0.2778, 1.0, 0.3333, 1.0, 0.3333, 1.0, 0.2778, 1.0, 0.7222, 0.5, 0.7222, 1.0, 0.6667, 1.0, 0.6667, 0.5, 0.7222, 1.0, 0.7778, 1.0, 0.7778, 1.0, 0.7222, 1.0, 0.6667, 0.5, 0.6667, 1.0, 0.6111, 1.0, 0.6111, 0.5, 0.3333, 1.0, 0.3889, 1.0, 0.3889, 1.0, 0.3333, 1.0, 0.6111, 0.5, 0.6111, 1.0, 0.5556, 1.0, 0.5556, 0.5, 0.7778, 1.0, 0.8333, 1.0, 0.8333, 1.0, 0.7778, 1.0, 0.5556, 0.5, 0.5556, 1.0, 0.5, 1.0, 0.5, 0.5, 0.3889, 1.0, 0.4444, 1.0, 0.4444, 1.0, 0.3889, 1.0, 0.5, 0.5, 0.5, 1.0, 0.4444, 1.0, 0.4444, 0.5, -1.863e-07, 1.0, 0.05556, 1.0, 0.05556, 1.0, -1.863e-07, 1.0, 0.4444, 0.5, 0.4444, 1.0, 0.3889, 1.0, 0.3889, 0.5, 0.8333, 1.0, 0.8889, 1.0, 0.8889, 1.0, 0.8333, 1.0, 0.3889, 0.5, 0.3889, 1.0, 0.3333, 1.0, 0.3333, 0.5, 0.4444, 1.0, 0.5, 1.0, 0.5, 1.0, 0.4444, 1.0, 0.3333, 0.5, 0.3333, 1.0, 0.2778, 1.0, 0.2778, 0.5, 0.05556, 1.0, 0.1111, 1.0, 0.1111, 1.0, 0.05556, 1.0, 0.2778, 0.5, 0.2778, 1.0, 0.2222, 1.0, 0.2222, 0.5, 0.8889, 1.0, 0.9444, 1.0, 0.9444, 1.0, 0.8889, 1.0, 0.2222, 0.5, 0.2222, 1.0, 0.1667, 1.0, 0.1667, 0.5, 0.5, 1.0, 0.5556, 1.0, 0.5556, 1.0, 0.5, 1.0, 0.1667, 0.5, 0.1667, 1.0, 0.1111, 1.0, 0.1111, 0.5, 0.3321, 0.4755, 0.25, 0.49, 0.1679, 0.4755, 0.09573, 0.4339, 0.04215, 0.37, 0.01365, 0.2917, 0.01365, 0.2083, 0.04215, 0.13, 0.09573, 0.06615, 0.1679, 0.02447, 0.25, 0.01, 0.3321, 0.02447, 0.4043, 0.06615, 0.4578, 0.13, 0.4864, 0.2083, 0.4864, 0.2917, 0.4578, 0.37, 0.4043, 0.4339, 0.3321, 0.4755, 0.25, 0.49, 0.1679, 0.4755, 0.09573, 0.4339, 0.04215, 0.37, 0.01365, 0.2917, 0.01365, 0.2083, 0.04215, 0.13, 0.09573, 0.06615, 0.1679, 0.02447, 0.25, 0.01, 0.3321, 0.02447, 0.4043, 0.06615, 0.4578, 0.13, 0.4864, 0.2083, 0.4864, 0.2917, 0.4578, 0.37, 0.4043, 0.4339, 0.1111, 0.5, 0.1111, 1.0, 0.05556, 1.0, 0.05556, 0.5, 0.9444, 1.0, 1.0, 1.0, 1.0, 1.0, 0.9444, 1.0, 0.05556, 0.5, 0.05556, 1.0, -1.863e-07, 1.0, -1.863e-07, 0.5, 0.75, 0.49, 0.8321, 0.4755, 0.9043, 0.4339, 0.9578, 0.37, 0.9864, 0.2917, 0.9864, 0.2083, 0.9578, 0.13, 0.9043, 0.06615, 0.8321, 0.02447, 0.75, 0.01, 0.6679, 0.02447, 0.5957, 0.06615, 0.5422, 0.13, 0.5136, 0.2083, 0.5136, 0.2917, 0.5422, 0.37, 0.5957, 0.4339, 0.6679, 0.4755, 0.05556, 0.9, 0.05556, 0.9072, -1.863e-07, 0.9072, -1.863e-07, 0.9, 0.1111, 0.9, 0.1111, 0.9072, 0.05556, 0.9072, 0.05556, 0.9, 0.1667, 0.9, 0.1667, 0.9072, 0.1111, 0.9072, 0.1111, 0.9, 0.2222, 0.9, 0.2222, 0.9072, 0.1667, 0.9072, 0.1667, 0.9, 0.2778, 0.9, 0.2778, 0.9072, 0.2222, 0.9072, 0.2222, 0.9, 0.3333, 0.9, 0.3333, 0.9072, 0.2778, 0.9072, 0.2778, 0.9, 0.3889, 0.9, 0.3889, 0.9072, 0.3333, 0.9072, 0.3333, 0.9, 0.4444, 0.9, 0.4444, 0.9072, 0.3889, 0.9072, 0.3889, 0.9, 0.5, 0.9, 0.5, 0.9072, 0.4444, 0.9072, 0.4444, 0.9, 0.5556, 0.9, 0.5556, 0.9072, 0.5, 0.9072, 0.5, 0.9, 0.6111, 0.9, 0.6111, 0.9072, 0.5556, 0.9072, 0.5556, 0.9, 0.6667, 0.9, 0.6667, 0.9072, 0.6111, 0.9072, 0.6111, 0.9, 0.7222, 0.9, 0.7222, 0.9072, 0.6667, 0.9072, 0.6667, 0.9, 0.7778, 0.9, 0.7778, 0.9072, 0.7222, 0.9072, 0.7222, 0.9, 0.8333, 0.9, 0.8333, 0.9072, 0.7778, 0.9072, 0.7778, 0.9, 0.8889, 0.9, 0.8889, 0.9072, 0.8333, 0.9072, 0.8333, 0.9, 0.9444, 0.9, 0.9444, 0.9072, 0.8889, 0.9072, 0.8889, 0.9, 1.0, 0.9, 1.0, 0.9072, 0.9444, 0.9072, 0.9444, 0.9, 1.0, 0.7, 1.0, 0.7048, 0.9444, 0.7048, 0.9444, 0.7, 0.9444, 0.7, 0.9444, 0.7048, 0.8889, 0.7048, 0.8889, 0.7, 0.8889, 0.7, 0.8889, 0.7048, 0.8333, 0.7048, 0.8333, 0.7, 0.8333, 0.7, 0.8333, 0.7048, 0.7778, 0.7048, 0.7778, 0.7, 0.7778, 0.7, 0.7778, 0.7048, 0.7222, 0.7048, 0.7222, 0.7, 0.7222, 0.7, 0.7222, 0.7048, 0.6667, 0.7048, 0.6667, 0.7, 0.6667, 0.7, 0.6667, 0.7048, 0.6111, 0.7048, 0.6111, 0.7, 0.6111, 0.7, 0.6111, 0.7048, 0.5556, 0.7048, 0.5556, 0.7, 0.5556, 0.7, 0.5556, 0.7048, 0.5, 0.7048, 0.5, 0.7, 0.5, 0.7, 0.5, 0.7048, 0.4444, 0.7048, 0.4444, 0.7, 0.4444, 0.7, 0.4444, 0.7048, 0.3889, 0.7048, 0.3889, 0.7, 0.3889, 0.7, 0.3889, 0.7048, 0.3333, 0.7048, 0.3333, 0.7, 0.3333, 0.7, 0.3333, 0.7048, 0.2778, 0.7048, 0.2778, 0.7, 0.2778, 0.7, 0.2778, 0.7048, 0.2222, 0.7048, 0.2222, 0.7, 0.2222, 0.7, 0.2222, 0.7048, 0.1667, 0.7048, 0.1667, 0.7, 0.1667, 0.7, 0.1667, 0.7048, 0.1111, 0.7048, 0.1111, 0.7, 0.1111, 0.7, 0.1111, 0.7048, 0.05556, 0.7048, 0.05556, 0.7, 0.05556, 0.7, 0.05556, 0.7048, -1.863e-07, 0.7048, -1.863e-07, 0.7, 1.0, 0.8072, 1.0, 0.85, 0.9444, 0.85, 0.9444, 0.8072, 0.9444, 0.8072, 0.9444, 0.85, 0.8889, 0.85, 0.8889, 0.8072, 0.8889, 0.8072, 0.8889, 0.85, 0.8333, 0.85, 0.8333, 0.8072, 0.8333, 0.8072, 0.8333, 0.85, 0.7778, 0.85, 0.7778, 0.8072, 0.7778, 0.8072, 0.7778, 0.85, 0.7222, 0.85, 0.7222, 0.8072, 0.7222, 0.8072, 0.7222, 0.85, 0.6667, 0.85, 0.6667, 0.8072, 0.6667, 0.8072, 0.6667, 0.85, 0.6111, 0.85, 0.6111, 0.8072, 0.6111, 0.8072, 0.6111, 0.85, 0.5556, 0.85, 0.5556, 0.8072, 0.5556, 0.8072, 0.5556, 0.85, 0.5, 0.85, 0.5, 0.8072, 0.5, 0.8072, 0.5, 0.85, 0.4444, 0.85, 0.4444, 0.8072, 0.4444, 0.8072, 0.4444, 0.85, 0.3889, 0.85, 0.3889, 0.8072, 0.3889, 0.8072, 0.3889, 0.85, 0.3333, 0.85, 0.3333, 0.8072, 0.3333, 0.8072, 0.3333, 0.85, 0.2778, 0.85, 0.2778, 0.8072, 0.2778, 0.8072, 0.2778, 0.85, 0.2222, 0.85, 0.2222, 0.8072, 0.2222, 0.8072, 0.2222, 0.85, 0.1667, 0.85, 0.1667, 0.8072, 0.1667, 0.8072, 0.1667, 0.85, 0.1111, 0.85, 0.1111, 0.8072, 0.1111, 0.8072, 0.1111, 0.85, 0.05556, 0.85, 0.05556, 0.8072, 0.05556, 0.8072, 0.05556, 0.85, -1.863e-07, 0.85, -1.863e-07, 0.8072, 0.05556, 0.8, 0.05556, 0.8072, -1.863e-07, 0.8072, -1.863e-07, 0.8, 0.1111, 0.8, 0.1111, 0.8072, 0.05556, 0.8072, 0.05556, 0.8, 0.1667, 0.8, 0.1667, 0.8072, 0.1111, 0.8072, 0.1111, 0.8, 0.2222, 0.8, 0.2222, 0.8072, 0.1667, 0.8072, 0.1667, 0.8, 0.2778, 0.8, 0.2778, 0.8072, 0.2222, 0.8072, 0.2222, 0.8, 0.3333, 0.8, 0.3333, 0.8072, 0.2778, 0.8072, 0.2778, 0.8, 0.3889, 0.8, 0.3889, 0.8072, 0.3333, 0.8072, 0.3333, 0.8, 0.4444, 0.8, 0.4444, 0.8072, 0.3889, 0.8072, 0.3889, 0.8, 0.5, 0.8, 0.5, 0.8072, 0.4444, 0.8072, 0.4444, 0.8, 0.5556, 0.8, 0.5556, 0.8072, 0.5, 0.8072, 0.5, 0.8, 0.6111, 0.8, 0.6111, 0.8072, 0.5556, 0.8072, 0.5556, 0.8, 0.6667, 0.8, 0.6667, 0.8072, 0.6111, 0.8072, 0.6111, 0.8, 0.7222, 0.8, 0.7222, 0.8072, 0.6667, 0.8072, 0.6667, 0.8, 0.7778, 0.8, 0.7778, 0.8072, 0.7222, 0.8072, 0.7222, 0.8, 0.8333, 0.8, 0.8333, 0.8072, 0.7778, 0.8072, 0.7778, 0.8, 0.8889, 0.8, 0.8889, 0.8072, 0.8333, 0.8072, 0.8333, 0.8, 0.9444, 0.8, 0.9444, 0.8072, 0.8889, 0.8072, 0.8889, 0.8, 1.0, 0.8, 1.0, 0.8072, 0.9444, 0.8072, 0.9444, 0.8, 1.0, 0.7048, 1.0, 0.7529, 0.9444, 0.7529, 0.9444, 0.7048, 0.9444, 0.7048, 0.9444, 0.7529, 0.8889, 0.7529, 0.8889, 0.7048, 0.8889, 0.7048, 0.8889, 0.7529, 0.8333, 0.7529, 0.8333, 0.7048, 0.8333, 0.7048, 0.8333, 0.7529, 0.7778, 0.7529, 0.7778, 0.7048, 0.7778, 0.7048, 0.7778, 0.7529, 0.7222, 0.7529, 0.7222, 0.7048, 0.7222, 0.7048, 0.7222, 0.7529, 0.6667, 0.7529, 0.6667, 0.7048, 0.6667, 0.7048, 0.6667, 0.7529, 0.6111, 0.7529, 0.6111, 0.7048, 0.6111, 0.7048, 0.6111, 0.7529, 0.5556, 0.7529, 0.5556, 0.7048, 0.5556, 0.7048, 0.5556, 0.7529, 0.5, 0.7529, 0.5, 0.7048, 0.5, 0.7048, 0.5, 0.7529, 0.4444, 0.7529, 0.4444, 0.7048, 0.4444, 0.7048, 0.4444, 0.7529, 0.3889, 0.7529, 0.3889, 0.7048, 0.3889, 0.7048, 0.3889, 0.7529, 0.3333, 0.7529, 0.3333, 0.7048, 0.3333, 0.7048, 0.3333, 0.7529, 0.2778, 0.7529, 0.2778, 0.7048, 0.2778, 0.7048, 0.2778, 0.7529, 0.2222, 0.7529, 0.2222, 0.7048, 0.2222, 0.7048, 0.2222, 0.7529, 0.1667, 0.7529, 0.1667, 0.7048, 0.1667, 0.7048, 0.1667, 0.7529, 0.1111, 0.7529, 0.1111, 0.7048, 0.1111, 0.7048, 0.1111, 0.7529, 0.05556, 0.7529, 0.05556, 0.7048, 0.05556, 0.7048, 0.05556, 0.7529, -1.863e-07, 0.7529, -1.863e-07, 0.7048, 1.0, 0.85, 1.0, 0.8658, 0.9444, 0.8658, 0.9444, 0.85, 0.9444, 0.85, 0.9444, 0.8658, 0.8889, 0.8658, 0.8889, 0.85, 0.8889, 0.85, 0.8889, 0.8658, 0.8333, 0.8658, 0.8333, 0.85, 0.8333, 0.85, 0.8333, 0.8658, 0.7778, 0.8658, 0.7778, 0.85, 0.7778, 0.85, 0.7778, 0.8658, 0.7222, 0.8658, 0.7222, 0.85, 0.7222, 0.85, 0.7222, 0.8658, 0.6667, 0.8658, 0.6667, 0.85, 0.6667, 0.85, 0.6667, 0.8658, 0.6111, 0.8658, 0.6111, 0.85, 0.6111, 0.85, 0.6111, 0.8658, 0.5556, 0.8658, 0.5556, 0.85, 0.5556, 0.85, 0.5556, 0.8658, 0.5, 0.8658, 0.5, 0.85, 0.5, 0.85, 0.5, 0.8658, 0.4444, 0.8658, 0.4444, 0.85, 0.4444, 0.85, 0.4444, 0.8658, 0.3889, 0.8658, 0.3889, 0.85, 0.3889, 0.85, 0.3889, 0.8658, 0.3333, 0.8658, 0.3333, 0.85, 0.3333, 0.85, 0.3333, 0.8658, 0.2778, 0.8658, 0.2778, 0.85, 0.2778, 0.85, 0.2778, 0.8658, 0.2222, 0.8658, 0.2222, 0.85, 0.2222, 0.85, 0.2222, 0.8658, 0.1667, 0.8658, 0.1667, 0.85, 0.1667, 0.85, 0.1667, 0.8658, 0.1111, 0.8658, 0.1111, 0.85, 0.1111, 0.85, 0.1111, 0.8658, 0.05556, 0.8658, 0.05556, 0.85, 0.05556, 0.85, 0.05556, 0.8658, -1.863e-07, 0.8658, -1.863e-07, 0.85, 1.0, 0.7529, 1.0, 0.7627, 0.9444, 0.7627, 0.9444, 0.7529, 0.9444, 0.7529, 0.9444, 0.7627, 0.8889, 0.7627, 0.8889, 0.7529, 0.8889, 0.7529, 0.8889, 0.7627, 0.8333, 0.7627, 0.8333, 0.7529, 0.8333, 0.7529, 0.8333, 0.7627, 0.7778, 0.7627, 0.7778, 0.7529, 0.7778, 0.7529, 0.7778, 0.7627, 0.7222, 0.7627, 0.7222, 0.7529, 0.7222, 0.7529, 0.7222, 0.7627, 0.6667, 0.7627, 0.6667, 0.7529, 0.6667, 0.7529, 0.6667, 0.7627, 0.6111, 0.7627, 0.6111, 0.7529, 0.6111, 0.7529, 0.6111, 0.7627, 0.5556, 0.7627, 0.5556, 0.7529, 0.5556, 0.7529, 0.5556, 0.7627, 0.5, 0.7627, 0.5, 0.7529, 0.5, 0.7529, 0.5, 0.7627, 0.4444, 0.7627, 0.4444, 0.7529, 0.4444, 0.7529, 0.4444, 0.7627, 0.3889, 0.7627, 0.3889, 0.7529, 0.3889, 0.7529, 0.3889, 0.7627, 0.3333, 0.7627, 0.3333, 0.7529, 0.3333, 0.7529, 0.3333, 0.7627, 0.2778, 0.7627, 0.2778, 0.7529, 0.2778, 0.7529, 0.2778, 0.7627, 0.2222, 0.7627, 0.2222, 0.7529, 0.2222, 0.7529, 0.2222, 0.7627, 0.1667, 0.7627, 0.1667, 0.7529, 0.1667, 0.7529, 0.1667, 0.7627, 0.1111, 0.7627, 0.1111, 0.7529, 0.1111, 0.7529, 0.1111, 0.7627, 0.05556, 0.7627, 0.05556, 0.7529, 0.05556, 0.7529, 0.05556, 0.7627, -1.863e-07, 0.7627, -1.863e-07, 0.7529, 1.0, 0.5, 1.0, 0.5909, 0.9444, 0.5909, 0.9444, 0.5, 0.9444, 0.5, 0.9444, 0.5909, 0.8889, 0.5909, 0.8889, 0.5, 0.8889, 0.5, 0.8889, 0.5909, 0.8333, 0.5909, 0.8333, 0.5, 0.8333, 0.5, 0.8333, 0.5909, 0.7778, 0.5909, 0.7778, 0.5, 0.7778, 0.5, 0.7778, 0.5909, 0.7222, 0.5909, 0.7222, 0.5, 0.7222, 0.5, 0.7222, 0.5909, 0.6667, 0.5909, 0.6667, 0.5, 0.6667, 0.5, 0.6667, 0.5909, 0.6111, 0.5909, 0.6111, 0.5, 0.6111, 0.5, 0.6111, 0.5909, 0.5556, 0.5909, 0.5556, 0.5, 0.5556, 0.5, 0.5556, 0.5909, 0.5, 0.5909, 0.5, 0.5, 0.5, 0.5, 0.5, 0.5909, 0.4444, 0.5909, 0.4444, 0.5, 0.4444, 0.5, 0.4444, 0.5909, 0.3889, 0.5909, 0.3889, 0.5, 0.3889, 0.5, 0.3889, 0.5909, 0.3333, 0.5909, 0.3333, 0.5, 0.3333, 0.5, 0.3333, 0.5909, 0.2778, 0.5909, 0.2778, 0.5, 0.2778, 0.5, 0.2778, 0.5909, 0.2222, 0.5909, 0.2222, 0.5, 0.2222, 0.5, 0.2222, 0.5909, 0.1667, 0.5909, 0.1667, 0.5, 0.1667, 0.5, 0.1667, 0.5909, 0.1111, 0.5909, 0.1111, 0.5, 0.1111, 0.5, 0.1111, 0.5909, 0.05556, 0.5909, 0.05556, 0.5, 0.05556, 0.5, 0.05556, 0.5909, -1.863e-07, 0.5909, -1.863e-07, 0.5, 0.05556, 0.9072, 0.05556, 0.9957, -1.863e-07, 0.9957, -1.863e-07, 0.9072, 0.1111, 0.9072, 0.1111, 0.9957, 0.05556, 0.9957, 0.05556, 0.9072, 0.1667, 0.9072, 0.1667, 0.9957, 0.1111, 0.9957, 0.1111, 0.9072, 0.2222, 0.9072, 0.2222, 0.9957, 0.1667, 0.9957, 0.1667, 0.9072, 0.2778, 0.9072, 0.2778, 0.9957, 0.2222, 0.9957, 0.2222, 0.9072, 0.3333, 0.9072, 0.3333, 0.9957, 0.2778, 0.9957, 0.2778, 0.9072, 0.3889, 0.9072, 0.3889, 0.9957, 0.3333, 0.9957, 0.3333, 0.9072, 0.4444, 0.9072, 0.4444, 0.9957, 0.3889, 0.9957, 0.3889, 0.9072, 0.5, 0.9072, 0.5, 0.9957, 0.4444, 0.9957, 0.4444, 0.9072, 0.5556, 0.9072, 0.5556, 0.9957, 0.5, 0.9957, 0.5, 0.9072, 0.6111, 0.9072, 0.6111, 0.9957, 0.5556, 0.9957, 0.5556, 0.9072, 0.6667, 0.9072, 0.6667, 0.9957, 0.6111, 0.9957, 0.6111, 0.9072, 0.7222, 0.9072, 0.7222, 0.9957, 0.6667, 0.9957, 0.6667, 0.9072, 0.7778, 0.9072, 0.7778, 0.9957, 0.7222, 0.9957, 0.7222, 0.9072, 0.8333, 0.9072, 0.8333, 0.9957, 0.7778, 0.9957, 0.7778, 0.9072, 0.8889, 0.9072, 0.8889, 0.9957, 0.8333, 0.9957, 0.8333, 0.9072, 0.9444, 0.9072, 0.9444, 0.9957, 0.8889, 0.9957, 0.8889, 0.9072, 1.0, 0.9072, 1.0, 0.9957, 0.9444, 0.9957, 0.9444, 0.9072])
me_cylinder.materials.append(mat_bottlecap)
me_cylinder.materials.append(mat_bottle)
me_cylinder.update()

# ---- objects
ob_cylinder = bpy.data.objects.new('Cylinder', me_cylinder)

# ---- transforms, parenting, visibility, modifiers, constraints
ob_cylinder.location = (0.0, 0.0, 0.0)
_m = ob_cylinder.modifiers.new('Smooth by Angle', 'NODES')
_m.node_group = ng_smooth_by_angle
_m.use_pin_to_last = True
_m.show_group_selector = False

# ---- collection membership
col_collection.objects.link(ob_cylinder)

# ---- scene / render settings (as saved in the file)
scene.frame_start = 1; scene.frame_end = 250; scene.frame_set(1)
scene.render.engine = 'BLENDER_EEVEE_NEXT'
bpy.context.view_layer.update()

# ---- added for rendering (the .blend has no active camera and no usable light): camera, sun
cam_auto = bpy.data.cameras.new('AutoCamera')
cam_auto.lens = 50.0
cam_auto.sensor_width = 36.0
cam_auto.clip_end = 1000.0
ob_auto_camera = bpy.data.objects.new('AutoCamera', cam_auto)
scene.collection.objects.link(ob_auto_camera)
ob_auto_camera.location = (1.14288, -1.37518, 1.45622)
ob_auto_camera.rotation_euler = (1.09748, -7.21219e-08, 0.694738)
scene.camera = ob_auto_camera
light_auto_sun = bpy.data.lights.new('AutoSun', 'SUN')
light_auto_sun.energy = 3.0
light_auto_sun.angle = 0.0523599
ob_auto_sun = bpy.data.objects.new('AutoSun', light_auto_sun)
scene.collection.objects.link(ob_auto_sun)
ob_auto_sun.rotation_euler = (0.872665, 0.174533, 0.523599)
bpy.context.view_layer.update()
